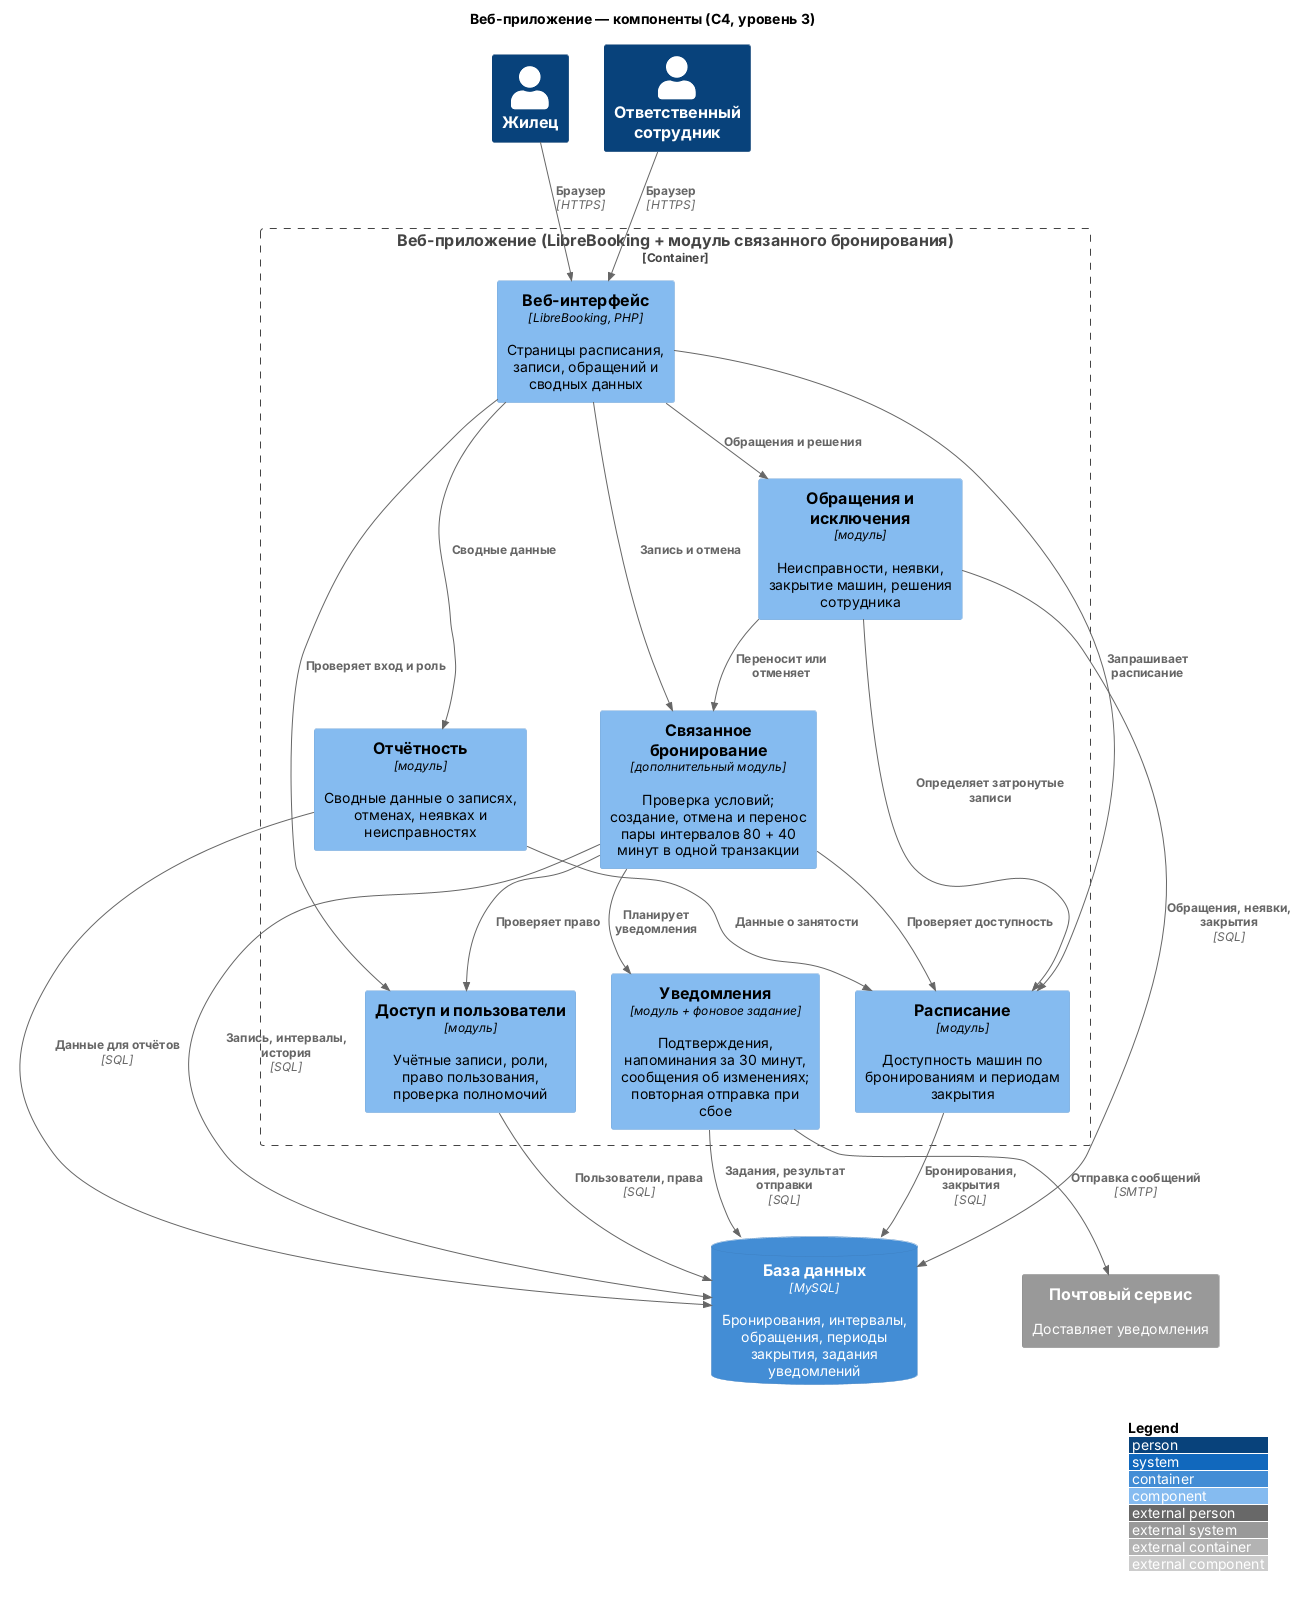

The diagram above was rendered by PlantUML. Its source (embedded in the PNG):
@startuml c4_components
!include <C4/C4_Component>
LAYOUT_WITH_LEGEND()
title Веб-приложение — компоненты (C4, уровень 3)

Person(resident, "Жилец")
Person(staff, "Ответственный сотрудник")

Container_Boundary(app, "Веб-приложение (LibreBooking + модуль связанного бронирования)") {
  Component(ui, "Веб-интерфейс", "LibreBooking, PHP", "Страницы расписания, записи, обращений и сводных данных")
  Component(incidents, "Обращения и исключения", "модуль", "Неисправности, неявки, закрытие машин, решения сотрудника")
  Component(linked, "Связанное бронирование", "дополнительный модуль", "Проверка условий; создание, отмена и перенос пары интервалов 80 + 40 минут в одной транзакции")
  Component(report, "Отчётность", "модуль", "Сводные данные о записях, отменах, неявках и неисправностях")
  Component(access, "Доступ и пользователи", "модуль", "Учётные записи, роли, право пользования, проверка полномочий")
  Component(schedule, "Расписание", "модуль", "Доступность машин по бронированиям и периодам закрытия")
  Component(notify, "Уведомления", "модуль + фоновое задание", "Подтверждения, напоминания за 30 минут, сообщения об изменениях; повторная отправка при сбое")
}

ContainerDb(db, "База данных", "MySQL", "Бронирования, интервалы, обращения, периоды закрытия, задания уведомлений")
System_Ext(mail, "Почтовый сервис", "Доставляет уведомления")

Lay_R(resident, staff)
Lay_D(resident, ui)
Lay_D(ui, linked)
Lay_R(incidents, linked)
Lay_R(linked, report)
Lay_D(incidents, access)
Lay_D(linked, schedule)
Lay_D(report, notify)
Lay_R(access, schedule)
Lay_R(schedule, notify)
Lay_D(schedule, db)
Lay_R(db, mail)

Rel(resident, ui, "Браузер", "HTTPS")
Rel(staff, ui, "Браузер", "HTTPS")
Rel(ui, access, "Проверяет вход и роль")
Rel(ui, schedule, "Запрашивает расписание")
Rel(ui, linked, "Запись и отмена")
Rel(ui, incidents, "Обращения и решения")
Rel(ui, report, "Сводные данные")

Rel(linked, access, "Проверяет право")
Rel(linked, schedule, "Проверяет доступность")
Rel(linked, notify, "Планирует уведомления")
Rel(incidents, schedule, "Определяет затронутые записи")
Rel(incidents, linked, "Переносит или отменяет")
Rel(report, schedule, "Данные о занятости")

Rel(linked, db, "Запись, интервалы, история", "SQL")
Rel(schedule, db, "Бронирования, закрытия", "SQL")
Rel(access, db, "Пользователи, права", "SQL")
Rel(incidents, db, "Обращения, неявки, закрытия", "SQL")
Rel(report, db, "Данные для отчётов", "SQL")
Rel(notify, db, "Задания, результат отправки", "SQL")
Rel(notify, mail, "Отправка сообщений", "SMTP")
@enduml